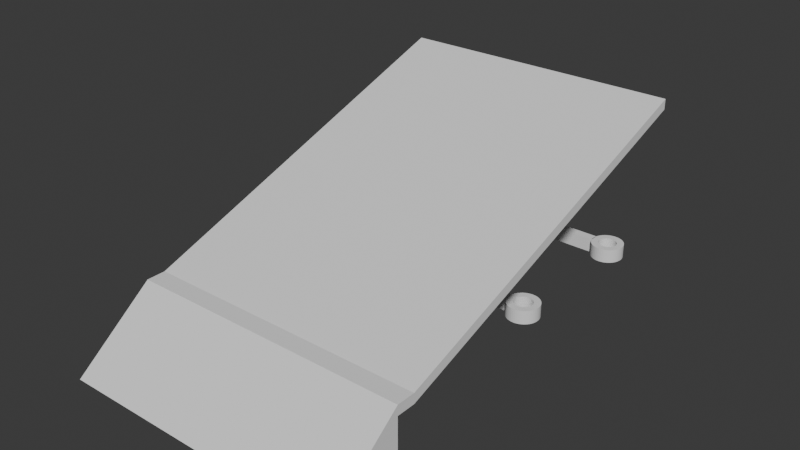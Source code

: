 # Source: Sumobot_-_Ramp.blend  (saved by Blender 4.2.66; exported with 4.5.12 LTS)
import bpy
from mathutils import Matrix  # noqa: F401  (used for matrix-valued properties, if any)

bpy.ops.wm.read_factory_settings(use_empty=True)
scene = bpy.context.scene
scene.name = 'Scene'

# ---- collections
col_collection = bpy.data.collections.new('Collection'); scene.collection.children.link(col_collection)

# ---- world
world_world = bpy.data.worlds.new('World'); scene.world = world_world
world_world.use_nodes = True; world_world.node_tree.nodes.clear()
_N = world_world.node_tree.nodes; _L = world_world.node_tree.links
n0 = _N.new('ShaderNodeOutputWorld'); n0.name = 'World Output'; n0.location = (300, 300)
n1 = _N.new('ShaderNodeBackground'); n1.name = 'Background'; n1.location = (10, 300)
n1.inputs[0].default_value = (0.05088, 0.05088, 0.05088, 1.0)
_L.new(n1.outputs[0], n0.inputs[0])
n0.is_active_output = True
world_world.color = (0.05088, 0.05088, 0.05088)
world_world.sun_shadow_jitter_overblur = 0.0

# ---- meshes
me_tip = bpy.data.meshes.new('Tip')
me_tip.from_pydata([(-30.0, 0.0, 0.0), (30.0, 0.0, 0.0), (26.75, -4.0, 0.0), (-26.71, -4.0, 0.0)], [], [(1, 0, 3, 2)])
_uv = me_tip.uv_layers.new(name='UVMap')
_uv.uv.foreach_set('vector', [0.2553, 0.0, 0.0, 0.0, 0.766, 0.0, 0.5106, 0.0])
me_tip.update()
me_sketch_001 = bpy.data.meshes.new('Sketch.001')
me_sketch_001.from_pydata([(30.0, 80.0, 28.73), (-30.0, 80.0, 28.73), (-30.0, 0.0, 2.136), (30.0, 0.0, 2.136), (30.0, 80.0, 26.57), (-30.0, 80.0, 26.57), (-30.0, 0.0, 0.0), (30.0, 0.0, 0.0), (-30.0, 4.0, 2.136), (30.0, 4.0, 2.136), (-30.0, 4.0, 0.0), (30.0, 4.0, 0.0)], [], [(9, 8, 2, 3), (11, 7, 6, 10), (8, 5, 10), (9, 3, 7, 11), (3, 2, 6, 7), (8, 1, 5), (1, 0, 4, 5), (0, 9, 4), (4, 9, 11), (2, 8, 10, 6), (4, 11, 10, 5), (0, 1, 8, 9)])
_uv = me_sketch_001.uv_layers.new(name='UVMap')
_uv.uv.foreach_set('vector', [0.7277, 0.0, 0.4979, 0.0, 0.5106, 0.0, 0.766, 0.0, 0.7277, 0.0, 0.766, 0.0, 0.5106, 0.0, 0.4979, 0.0, 0.4979, 0.0, 0.2553, 0.0, 0.4979, 0.0, 0.7277, 0.0, 0.766, 0.0, 0.766, 0.0, 0.7277, 0.0, 0.766, 0.0, 0.5106, 0.0, 0.5106, 0.0, 0.766, 0.0, 0.4979, 0.0, 0.2553, 0.0, 0.2553, 0.0, 0.2553, 0.0, 0.0, 0.0, 0.0, 0.0, 0.2553, 0.0, 0.0, 0.0, 0.7277, 0.0, 0.0, 0.0, 0.0, 0.0, 0.7277, 0.0, 0.7277, 0.0, 0.5106, 0.0, 0.4979, 0.0, 0.4979, 0.0, 0.5106, 0.0, 0.0, 0.0, 0.7277, 0.0, 0.4979, 0.0, 0.2553, 0.0, 0.0, 0.0, 0.2553, 0.0, 0.4979, 0.0, 0.7277, 0.0])
me_sketch_001.update()
me_base_001 = bpy.data.meshes.new('Base.001')
me_base_001.from_pydata([(-37.0, -30.0, 0.0), (-37.27, -30.02, 0.0), (-37.53, -30.07, 0.0), (-37.78, -30.16, 0.0), (-38.01, -30.27, 0.0), (-38.22, -30.42, 0.0), (-38.41, -30.59, 0.0), (-38.58, -30.78, 0.0), (-38.73, -30.99, 0.0), (-38.84, -31.22, 0.0), (-38.93, -31.47, 0.0), (-38.98, -31.73, 0.0), (-39.0, -32.0, 0.0), (-38.98, -32.27, 0.0), (-38.93, -32.53, 0.0), (-38.84, -32.78, 0.0), (-38.73, -33.01, 0.0), (-38.58, -33.22, 0.0), (-38.41, -33.41, 0.0), (-38.22, -33.58, 0.0), (-38.01, -33.73, 0.0), (-37.78, -33.84, 0.0), (-37.53, -33.93, 0.0), (-37.27, -33.98, 0.0), (-37.0, -34.0, 0.0), (-36.73, -33.98, 0.0), (-36.47, -33.93, 0.0), (-36.22, -33.84, 0.0), (-35.99, -33.73, 0.0), (-35.78, -33.58, 0.0), (-35.59, -33.41, 0.0), (-35.42, -33.22, 0.0), (-35.27, -33.01, 0.0), (-35.16, -32.78, 0.0), (-35.07, -32.53, 0.0), (-35.02, -32.27, 0.0), (-35.0, -32.0, 0.0), (-35.02, -31.73, 0.0), (-35.07, -31.47, 0.0), (-35.16, -31.22, 0.0), (-35.27, -30.99, 0.0), (-35.42, -30.78, 0.0), (-35.59, -30.59, 0.0), (-35.78, -30.42, 0.0), (-35.99, -30.27, 0.0), (-36.22, -30.16, 0.0), (-36.47, -30.07, 0.0), (-36.73, -30.02, 0.0), (-37.0, -28.5, 0.0), (-37.47, -28.53, 0.0), (-37.93, -28.63, 0.0), (-38.36, -28.78, 0.0), (-38.77, -28.98, 0.0), (-39.14, -29.23, 0.0), (-39.47, -29.53, 0.0), (-39.77, -29.86, 0.0), (-40.02, -30.23, 0.0), (-40.22, -30.64, 0.0), (-40.37, -31.07, 0.0), (-40.47, -31.53, 0.0), (-40.5, -32.0, 0.0), (-40.47, -32.47, 0.0), (-40.37, -32.93, 0.0), (-40.22, -33.36, 0.0), (-40.02, -33.77, 0.0), (-39.77, -34.14, 0.0), (-39.47, -34.47, 0.0), (-39.14, -34.77, 0.0), (-38.77, -35.02, 0.0), (-38.36, -35.22, 0.0), (-37.93, -35.37, 0.0), (-37.47, -35.47, 0.0), (-37.0, -35.5, 0.0), (-36.53, -35.47, 0.0), (-36.07, -35.37, 0.0), (-35.64, -35.22, 0.0), (-35.23, -35.02, 0.0), (-34.86, -34.77, 0.0), (-34.53, -34.47, 0.0), (-34.23, -34.14, 0.0), (-33.98, -33.77, 0.0), (-33.78, -33.36, 0.0), (-33.63, -32.93, 0.0), (-33.53, -32.47, 0.0), (-33.5, -32.0, 0.0), (-33.53, -31.53, 0.0), (-33.63, -31.07, 0.0), (-33.78, -30.64, 0.0), (-33.98, -30.23, 0.0), (-34.23, -29.86, 0.0), (-34.53, -29.53, 0.0), (-34.86, -29.23, 0.0), (-35.23, -28.98, 0.0), (-35.64, -28.78, 0.0), (-36.07, -28.63, 0.0), (-36.53, -28.53, 0.0), (-19.67, 6.0, 0.0), (-19.63, 6.0, 0.0), (-19.52, 6.0, 0.0), (-19.36, 6.0, 0.0), (-19.15, 6.0, 0.0), (-18.92, 6.0, 0.0), (-18.67, 6.0, 0.0), (-18.42, 6.0, 0.0), (-18.19, 6.0, 0.0), (-17.98, 6.0, 0.0), (-17.82, 6.0, 0.0), (-17.71, 6.0, 0.0), (-17.67, 6.0, 0.0), (-17.71, 6.0, 0.0), (-17.82, 6.0, 0.0), (-17.98, 6.0, 0.0), (-18.19, 6.0, 0.0), (-18.42, 6.0, 0.0), (-18.67, 6.0, 0.0), (-18.92, 6.0, 0.0), (-19.15, 6.0, 0.0), (-19.36, 6.0, 0.0), (-19.52, 6.0, 0.0), (-19.63, 6.0, 0.0), (1.225e-16, 2.0, 0.0), (-0.2714, 1.982, 0.0), (-0.5317, 1.929, 0.0), (-0.7785, 1.843, 0.0), (-1.009, 1.727, 0.0), (-1.222, 1.583, 0.0), (-1.414, 1.414, 0.0), (-1.583, 1.222, 0.0), (-1.727, 1.009, 0.0), (-1.843, 0.7785, 0.0), (-1.929, 0.5317, 0.0), (-1.982, 0.2714, 0.0), (-2.0, 2.449e-16, 0.0), (-1.982, -0.2714, 0.0), (-1.929, -0.5317, 0.0), (-1.843, -0.7785, 0.0), (-1.727, -1.009, 0.0), (-1.583, -1.222, 0.0), (-1.414, -1.414, 0.0), (-1.222, -1.583, 0.0), (-1.009, -1.727, 0.0), (-0.7785, -1.843, 0.0), (-0.5317, -1.929, 0.0), (-0.2714, -1.982, 0.0), (-3.674e-16, -2.0, 0.0), (0.2714, -1.982, 0.0), (0.5317, -1.929, 0.0), (0.7785, -1.843, 0.0), (1.009, -1.727, 0.0), (1.222, -1.583, 0.0), (1.414, -1.414, 0.0), (1.583, -1.222, 0.0), (1.727, -1.009, 0.0), (1.843, -0.7785, 0.0), (1.929, -0.5317, 0.0), (1.982, -0.2714, 0.0), (2.0, -4.899e-16, 0.0), (1.982, 0.2714, 0.0), (1.929, 0.5317, 0.0), (1.843, 0.7785, 0.0), (1.727, 1.009, 0.0), (1.583, 1.222, 0.0), (1.414, 1.414, 0.0), (1.222, 1.583, 0.0), (1.009, 1.727, 0.0), (0.7785, 1.843, 0.0), (0.5317, 1.929, 0.0), (0.2714, 1.982, 0.0), (2.143e-16, 3.5, 0.0), (-0.4749, 3.468, 0.0), (-0.9304, 3.375, 0.0), (-1.362, 3.225, 0.0), (-1.767, 3.022, 0.0), (-2.139, 2.771, 0.0), (-2.475, 2.475, 0.0), (-2.771, 2.139, 0.0), (-3.022, 1.767, 0.0), (-3.225, 1.362, 0.0), (-3.375, 0.9304, 0.0), (-3.468, 0.4749, 0.0), (-3.5, 4.286e-16, 0.0), (-3.468, -0.4749, 0.0), (-3.375, -0.9304, 0.0), (-3.225, -1.362, 0.0), (-3.022, -1.767, 0.0), (-2.771, -2.139, 0.0), (-2.475, -2.475, 0.0), (-2.139, -2.771, 0.0), (-1.767, -3.022, 0.0), (-1.362, -3.225, 0.0), (-0.9304, -3.375, 0.0), (-0.4749, -3.468, 0.0), (-6.429e-16, -3.5, 0.0), (0.4749, -3.468, 0.0), (0.9304, -3.375, 0.0), (1.362, -3.225, 0.0), (1.767, -3.022, 0.0), (2.139, -2.771, 0.0), (2.475, -2.475, 0.0), (2.771, -2.139, 0.0), (3.022, -1.767, 0.0), (3.225, -1.362, 0.0), (3.375, -0.9304, 0.0), (3.468, -0.4749, 0.0), (3.5, -8.573e-16, 0.0), (3.468, 0.4749, 0.0), (3.375, 0.9304, 0.0), (3.225, 1.362, 0.0), (3.022, 1.767, 0.0), (2.771, 2.139, 0.0), (2.475, 2.475, 0.0), (2.139, 2.771, 0.0), (1.767, 3.022, 0.0), (1.362, 3.225, 0.0), (0.9304, 3.375, 0.0), (0.4749, 3.468, 0.0), (-37.0, 2.0, 0.0), (-37.27, 1.982, 0.0), (-37.53, 1.929, 0.0), (-37.78, 1.843, 0.0), (-38.01, 1.727, 0.0), (-38.22, 1.583, 0.0), (-38.41, 1.414, 0.0), (-38.58, 1.222, 0.0), (-38.73, 1.009, 0.0), (-38.84, 0.7785, 0.0), (-38.93, 0.5317, 0.0), (-38.98, 0.2714, 0.0), (-39.0, 2.449e-16, 0.0), (-38.98, -0.2714, 0.0), (-38.93, -0.5317, 0.0), (-38.84, -0.7785, 0.0), (-38.73, -1.009, 0.0), (-38.58, -1.222, 0.0), (-38.41, -1.414, 0.0), (-38.22, -1.583, 0.0), (-38.01, -1.727, 0.0), (-37.78, -1.843, 0.0), (-37.53, -1.929, 0.0), (-37.27, -1.982, 0.0), (-37.0, -2.0, 0.0), (-36.73, -1.982, 0.0), (-36.47, -1.929, 0.0), (-36.22, -1.843, 0.0), (-35.99, -1.727, 0.0), (-35.78, -1.583, 0.0), (-35.59, -1.414, 0.0), (-35.42, -1.222, 0.0), (-35.27, -1.009, 0.0), (-35.16, -0.7785, 0.0), (-35.07, -0.5317, 0.0), (-35.02, -0.2714, 0.0), (-35.0, -4.899e-16, 0.0), (-35.02, 0.2714, 0.0), (-35.07, 0.5317, 0.0), (-35.16, 0.7785, 0.0), (-35.27, 1.009, 0.0), (-35.42, 1.222, 0.0), (-35.59, 1.414, 0.0), (-35.78, 1.583, 0.0), (-35.99, 1.727, 0.0), (-36.22, 1.843, 0.0), (-36.47, 1.929, 0.0), (-36.73, 1.982, 0.0), (-37.0, 3.5, 0.0), (-37.47, 3.468, 0.0), (-37.93, 3.375, 0.0), (-38.36, 3.225, 0.0), (-38.77, 3.022, 0.0), (-39.14, 2.771, 0.0), (-39.47, 2.475, 0.0), (-39.77, 2.139, 0.0), (-40.02, 1.767, 0.0), (-40.22, 1.362, 0.0), (-40.37, 0.9304, 0.0), (-40.47, 0.4749, 0.0), (-40.5, 4.286e-16, 0.0), (-40.47, -0.4749, 0.0), (-40.37, -0.9304, 0.0), (-40.22, -1.362, 0.0), (-40.02, -1.767, 0.0), (-39.77, -2.139, 0.0), (-39.47, -2.475, 0.0), (-39.14, -2.771, 0.0), (-38.77, -3.022, 0.0), (-38.36, -3.225, 0.0), (-37.93, -3.375, 0.0), (-37.47, -3.468, 0.0), (-37.0, -3.5, 0.0), (-36.53, -3.468, 0.0), (-36.07, -3.375, 0.0), (-35.64, -3.225, 0.0), (-35.23, -3.022, 0.0), (-34.86, -2.771, 0.0), (-34.53, -2.475, 0.0), (-34.23, -2.139, 0.0), (-33.98, -1.767, 0.0), (-33.78, -1.362, 0.0), (-33.63, -0.9304, 0.0), (-33.53, -0.4749, 0.0), (-33.5, -8.573e-16, 0.0), (-33.53, 0.4749, 0.0), (-33.63, 0.9304, 0.0), (-33.78, 1.362, 0.0), (-33.98, 1.767, 0.0), (-34.23, 2.139, 0.0), (-34.53, 2.475, 0.0), (-34.86, 2.771, 0.0), (-35.23, 3.022, 0.0), (-35.64, 3.225, 0.0), (-36.07, 3.375, 0.0), (-36.53, 3.468, 0.0), (1.225e-16, -30.0, 0.0), (-0.2714, -30.02, 0.0), (-0.5317, -30.07, 0.0), (-0.7785, -30.16, 0.0), (-1.009, -30.27, 0.0), (-1.222, -30.42, 0.0), (-1.414, -30.59, 0.0), (-1.583, -30.78, 0.0), (-1.727, -30.99, 0.0), (-1.843, -31.22, 0.0), (-1.929, -31.47, 0.0), (-1.982, -31.73, 0.0), (-2.0, -32.0, 0.0), (-1.982, -32.27, 0.0), (-1.929, -32.53, 0.0), (-1.843, -32.78, 0.0), (-1.727, -33.01, 0.0), (-1.583, -33.22, 0.0), (-1.414, -33.41, 0.0), (-1.222, -33.58, 0.0), (-1.009, -33.73, 0.0), (-0.7785, -33.84, 0.0), (-0.5317, -33.93, 0.0), (-0.2714, -33.98, 0.0), (-3.674e-16, -34.0, 0.0), (0.2714, -33.98, 0.0), (0.5317, -33.93, 0.0), (0.7785, -33.84, 0.0), (1.009, -33.73, 0.0), (1.222, -33.58, 0.0), (1.414, -33.41, 0.0), (1.583, -33.22, 0.0), (1.727, -33.01, 0.0), (1.843, -32.78, 0.0), (1.929, -32.53, 0.0), (1.982, -32.27, 0.0), (2.0, -32.0, 0.0), (1.982, -31.73, 0.0), (1.929, -31.47, 0.0), (1.843, -31.22, 0.0), (1.727, -30.99, 0.0), (1.583, -30.78, 0.0), (1.414, -30.59, 0.0), (1.222, -30.42, 0.0), (1.009, -30.27, 0.0), (0.7785, -30.16, 0.0), (0.5317, -30.07, 0.0), (0.2714, -30.02, 0.0), (2.143e-16, -28.5, 0.0), (-0.4749, -28.53, 0.0), (-0.9304, -28.63, 0.0), (-1.362, -28.78, 0.0), (-1.767, -28.98, 0.0), (-2.139, -29.23, 0.0), (-2.475, -29.53, 0.0), (-2.771, -29.86, 0.0), (-3.022, -30.23, 0.0), (-3.225, -30.64, 0.0), (-3.375, -31.07, 0.0), (-3.468, -31.53, 0.0), (-3.5, -32.0, 0.0), (-3.468, -32.47, 0.0), (-3.375, -32.93, 0.0), (-3.225, -33.36, 0.0), (-3.022, -33.77, 0.0), (-2.771, -34.14, 0.0), (-2.475, -34.47, 0.0), (-2.139, -34.77, 0.0), (-1.767, -35.02, 0.0), (-1.362, -35.22, 0.0), (-0.9304, -35.37, 0.0), (-0.4749, -35.47, 0.0), (-6.429e-16, -35.5, 0.0), (0.4749, -35.47, 0.0), (0.9304, -35.37, 0.0), (1.362, -35.22, 0.0), (1.767, -35.02, 0.0), (2.139, -34.77, 0.0), (2.475, -34.47, 0.0), (2.771, -34.14, 0.0), (3.022, -33.77, 0.0), (3.225, -33.36, 0.0), (3.375, -32.93, 0.0), (3.468, -32.47, 0.0), (3.5, -32.0, 0.0), (3.468, -31.53, 0.0), (3.375, -31.07, 0.0), (3.225, -30.64, 0.0), (3.022, -30.23, 0.0), (2.771, -29.86, 0.0), (2.475, -29.53, 0.0), (2.139, -29.23, 0.0), (1.767, -28.98, 0.0), (1.362, -28.78, 0.0), (0.9304, -28.63, 0.0), (0.4749, -28.53, 0.0), (-17.67, -84.0, 0.0), (-19.67, -84.0, 0.0), (-17.67, -84.0, 0.0), (11.5, -84.0, 0.0), (-17.67, -48.46, 0.0), (-17.67, -38.22, 0.0), (-11.97, -32.93, 0.0), (-3.375, -32.93, 0.0), (-3.375, -31.07, 0.0), (-12.08, -31.07, 0.0), (-17.67, -25.81, 0.0), (-17.67, -6.168, 0.0), (-12.76, -1.009, 0.0), (-3.351, -1.009, 0.0), (-3.351, 1.009, 0.0), (-13.41, 1.009, 0.0), (-17.67, 6.0, 0.0), (-19.67, 6.0, 0.0), (-24.71, 1.036, 0.0), (-33.66, 1.036, 0.0), (-33.66, -1.036, 0.0), (-24.23, -1.036, 0.0), (-19.67, -6.165, 0.0), (-19.67, -25.66, 0.0), (-25.0, -31.08, 0.0), (-33.62, -31.08, 0.0), (-33.62, -32.92, 0.0), (-24.9, -32.92, 0.0), (-19.67, -38.11, 0.0), (-19.67, -48.58, 0.0), (-48.5, -84.0, 0.0), (-19.67, -84.0, 0.0)], [(408, 409)], [(119, 97, 96), (97, 118, 119), (118, 98, 97), (98, 117, 118), (117, 99, 98), (99, 116, 117), (116, 100, 99), (100, 115, 116), (115, 101, 100), (101, 114, 115), (114, 102, 101), (102, 113, 114), (113, 103, 102), (103, 112, 113), (112, 104, 103), (104, 111, 112), (111, 105, 104), (105, 110, 111), (110, 106, 105), (106, 109, 110), (109, 107, 106), (107, 108, 109), (207, 208, 209, 210, 211, 212, 213, 214, 215, 168, 169, 170, 171, 172, 173, 174, 175, 176, 177, 178, 179, 180, 181, 182, 183, 184, 185, 186, 187, 188, 189, 190, 191, 192, 193, 194, 195, 196, 197, 198, 199, 200, 201, 202, 203, 204, 205, 206, 160, 159, 158, 157, 156, 155, 154, 153, 152, 151, 150, 149, 148, 147, 146, 145, 144, 143, 142, 141, 140, 139, 138, 137, 136, 135, 134, 133, 132, 131, 130, 129, 128, 127, 126, 125, 124, 123, 122, 121, 120, 167, 166, 165, 164, 163, 162, 161), (280, 237, 236, 235, 234, 233, 232, 231, 230, 229, 228, 227, 226, 225, 224, 223, 222, 221, 220, 219, 218, 217, 216, 263, 262, 261, 260, 259, 258, 257, 256, 255, 254, 253, 252, 251, 250, 249, 248, 247, 246, 245, 244, 243, 242, 241, 295, 296, 297, 298, 299, 300, 301, 302, 303, 304, 305, 306, 307, 308, 309, 310, 311, 264, 265, 266, 267, 268, 269, 270, 271, 272, 273, 274, 275, 276, 277, 278, 279), (293, 294, 295, 241, 240, 239, 238, 237, 280, 281, 282, 283, 284, 285, 286, 287, 288, 289, 290, 291, 292), (46, 88, 89, 47), (160, 206, 207, 161), (393, 394, 395, 346, 345, 344, 343, 342, 341, 340, 339, 338, 337, 336, 391, 392), (385, 386, 387, 388, 389, 390, 391, 336, 335, 334, 333, 332, 331, 330, 329, 328, 327, 326, 325, 324, 323, 322, 321, 320, 319, 318, 317, 316, 315, 314, 313, 312, 359, 358, 357, 356, 355, 354, 353, 352, 351, 350, 349, 348, 347, 346, 395, 396, 397, 398, 399, 400, 401, 402, 403, 404, 405, 406, 407, 360, 361, 362, 363, 364, 365, 366, 367, 368, 369, 370, 371, 372, 373, 374, 375, 376, 377, 378, 379, 380, 381, 382, 383, 384), (95, 48, 49, 50, 51, 52, 53, 54, 55, 56, 57, 58, 59, 60, 61, 62, 63, 64, 65, 66, 67, 68, 69, 70, 71, 72, 73, 74, 75, 76, 77, 78, 79, 80, 81, 82, 83, 84, 85, 86, 87, 88, 46, 45, 44, 43, 42, 41, 40, 39, 38, 37, 36, 35, 34, 33, 32, 31, 30, 29, 28, 27, 26, 25, 24, 23, 22, 21, 20, 19, 18, 17, 16, 15, 14, 13, 12, 11, 10, 9, 8, 7, 6, 5, 4, 3, 2, 1, 0, 47, 89, 90, 91, 92, 93, 94), (411, 412, 413, 414, 415, 416, 417, 418, 419, 420, 421, 422, 423, 424, 425, 426, 427, 428, 429, 430, 431, 432, 433, 434, 435, 436, 437, 438, 439, 410)])
_uv = me_base_001.uv_layers.new(name='UVMap')
_uv.uv.foreach_set('vector', [0.2924, 0.0, 0.2383, 0.0, 0.2359, 0.0, 0.2383, 0.0, 0.2899, 0.0, 0.2924, 0.0, 0.2899, 0.0, 0.2408, 0.0, 0.2383, 0.0, 0.2408, 0.0, 0.2875, 0.0, 0.2899, 0.0, 0.2875, 0.0, 0.2432, 0.0, 0.2408, 0.0, 0.2432, 0.0, 0.285, 0.0, 0.2875, 0.0, 0.285, 0.0, 0.2457, 0.0, 0.2432, 0.0, 0.2457, 0.0, 0.2826, 0.0, 0.285, 0.0, 0.2826, 0.0, 0.2482, 0.0, 0.2457, 0.0, 0.2482, 0.0, 0.2801, 0.0, 0.2826, 0.0, 0.2801, 0.0, 0.2506, 0.0, 0.2482, 0.0, 0.2506, 0.0, 0.2776, 0.0, 0.2801, 0.0, 0.2776, 0.0, 0.2531, 0.0, 0.2506, 0.0, 0.2531, 0.0, 0.2752, 0.0, 0.2776, 0.0, 0.2752, 0.0, 0.2555, 0.0, 0.2531, 0.0, 0.2555, 0.0, 0.2727, 0.0, 0.2752, 0.0, 0.2727, 0.0, 0.258, 0.0, 0.2555, 0.0, 0.258, 0.0, 0.2703, 0.0, 0.2727, 0.0, 0.2703, 0.0, 0.2604, 0.0, 0.258, 0.0, 0.2604, 0.0, 0.2678, 0.0, 0.2703, 0.0, 0.2678, 0.0, 0.2629, 0.0, 0.2604, 0.0, 0.2629, 0.0, 0.2654, 0.0, 0.2678, 0.0, 0.5086, 0.0, 0.5111, 0.0, 0.5135, 0.0, 0.516, 0.0, 0.5184, 0.0, 0.5209, 0.0, 0.5233, 0.0, 0.5258, 0.0, 0.5283, 0.0, 0.4128, 0.0, 0.4152, 0.0, 0.4177, 0.0, 0.4201, 0.0, 0.4226, 0.0, 0.4251, 0.0, 0.4275, 0.0, 0.43, 0.0, 0.4324, 0.0, 0.4349, 0.0, 0.4373, 0.0, 0.4398, 0.0, 0.4423, 0.0, 0.4447, 0.0, 0.4472, 0.0, 0.4496, 0.0, 0.4521, 0.0, 0.4545, 0.0, 0.457, 0.0, 0.4595, 0.0, 0.4619, 0.0, 0.4644, 0.0, 0.4668, 0.0, 0.4693, 0.0, 0.4717, 0.0, 0.4742, 0.0, 0.4767, 0.0, 0.4791, 0.0, 0.4816, 0.0, 0.484, 0.0, 0.4865, 0.0, 0.4889, 0.0, 0.4914, 0.0, 0.4939, 0.0, 0.4963, 0.0, 0.4988, 0.0, 0.5012, 0.0, 0.5037, 0.0, 0.5061, 0.0, 0.3931, 0.0, 0.3907, 0.0, 0.3882, 0.0, 0.3857, 0.0, 0.3833, 0.0, 0.3808, 0.0, 0.3784, 0.0, 0.3759, 0.0, 0.3735, 0.0, 0.371, 0.0, 0.3686, 0.0, 0.3661, 0.0, 0.3636, 0.0, 0.3612, 0.0, 0.3587, 0.0, 0.3563, 0.0, 0.3538, 0.0, 0.3514, 0.0, 0.3489, 0.0, 0.3464, 0.0, 0.344, 0.0, 0.3415, 0.0, 0.3391, 0.0, 0.3366, 0.0, 0.3342, 0.0, 0.3317, 0.0, 0.3292, 0.0, 0.3268, 0.0, 0.3243, 0.0, 0.3219, 0.0, 0.3194, 0.0, 0.317, 0.0, 0.3145, 0.0, 0.312, 0.0, 0.3096, 0.0, 0.3071, 0.0, 0.3047, 0.0, 0.3022, 0.0, 0.2998, 0.0, 0.2973, 0.0, 0.2948, 0.0, 0.4103, 0.0, 0.4079, 0.0, 0.4054, 0.0, 0.4029, 0.0, 0.4005, 0.0, 0.398, 0.0, 0.3956, 0.0, 0.688, 0.0, 0.5823, 0.0, 0.5799, 0.0, 0.5774, 0.0, 0.5749, 0.0, 0.5725, 0.0, 0.57, 0.0, 0.5676, 0.0, 0.5651, 0.0, 0.5627, 0.0, 0.5602, 0.0, 0.5577, 0.0, 0.5553, 0.0, 0.5528, 0.0, 0.5504, 0.0, 0.5479, 0.0, 0.5455, 0.0, 0.543, 0.0, 0.5405, 0.0, 0.5381, 0.0, 0.5356, 0.0, 0.5332, 0.0, 0.5307, 0.0, 0.6462, 0.0, 0.6437, 0.0, 0.6413, 0.0, 0.6388, 0.0, 0.6364, 0.0, 0.6339, 0.0, 0.6314, 0.0, 0.629, 0.0, 0.6265, 0.0, 0.6241, 0.0, 0.6216, 0.0, 0.6192, 0.0, 0.6167, 0.0, 0.6143, 0.0, 0.6118, 0.0, 0.6093, 0.0, 0.6069, 0.0, 0.6044, 0.0, 0.602, 0.0, 0.5995, 0.0, 0.5971, 0.0, 0.5946, 0.0, 0.5921, 0.0, 0.7248, 0.0, 0.7273, 0.0, 0.7297, 0.0, 0.7322, 0.0, 0.7346, 0.0, 0.7371, 0.0, 0.7396, 0.0, 0.742, 0.0, 0.7445, 0.0, 0.7469, 0.0, 0.7494, 0.0, 0.7518, 0.0, 0.7543, 0.0, 0.7568, 0.0, 0.7592, 0.0, 0.7617, 0.0, 0.7641, 0.0, 0.6486, 0.0, 0.6511, 0.0, 0.6536, 0.0, 0.656, 0.0, 0.6585, 0.0, 0.6609, 0.0, 0.6634, 0.0, 0.6658, 0.0, 0.6683, 0.0, 0.6708, 0.0, 0.6732, 0.0, 0.6757, 0.0, 0.6781, 0.0, 0.6806, 0.0, 0.683, 0.0, 0.6855, 0.0, 0.7199, 0.0, 0.7224, 0.0, 0.7248, 0.0, 0.5921, 0.0, 0.5897, 0.0, 0.5872, 0.0, 0.5848, 0.0, 0.5823, 0.0, 0.688, 0.0, 0.6904, 0.0, 0.6929, 0.0, 0.6953, 0.0, 0.6978, 0.0, 0.7002, 0.0, 0.7027, 0.0, 0.7052, 0.0, 0.7076, 0.0, 0.7101, 0.0, 0.7125, 0.0, 0.715, 0.0, 0.7174, 0.0, 0.113, 0.0, 0.2162, 0.0, 0.2187, 0.0, 0.1155, 0.0, 0.3931, 0.0, 0.5061, 0.0, 0.5086, 0.0, 0.3956, 0.0, 0.9656, 0.0, 0.9681, 0.0, 0.9705, 0.0, 0.8501, 0.0, 0.8477, 0.0, 0.8452, 0.0, 0.8428, 0.0, 0.8403, 0.0, 0.8378, 0.0, 0.8354, 0.0, 0.8329, 0.0, 0.8305, 0.0, 0.828, 0.0, 0.8256, 0.0, 0.9607, 0.0, 0.9631, 0.0, 0.9459, 0.0, 0.9484, 0.0, 0.9509, 0.0, 0.9533, 0.0, 0.9558, 0.0, 0.9582, 0.0, 0.9607, 0.0, 0.8256, 0.0, 0.8231, 0.0, 0.8206, 0.0, 0.8182, 0.0, 0.8157, 0.0, 0.8133, 0.0, 0.8108, 0.0, 0.8084, 0.0, 0.8059, 0.0, 0.8034, 0.0, 0.801, 0.0, 0.7985, 0.0, 0.7961, 0.0, 0.7936, 0.0, 0.7912, 0.0, 0.7887, 0.0, 0.7862, 0.0, 0.7838, 0.0, 0.7813, 0.0, 0.7789, 0.0, 0.7764, 0.0, 0.774, 0.0, 0.7715, 0.0, 0.769, 0.0, 0.7666, 0.0, 0.8821, 0.0, 0.8796, 0.0, 0.8771, 0.0, 0.8747, 0.0, 0.8722, 0.0, 0.8698, 0.0, 0.8673, 0.0, 0.8649, 0.0, 0.8624, 0.0, 0.86, 0.0, 0.8575, 0.0, 0.855, 0.0, 0.8526, 0.0, 0.8501, 0.0, 0.9705, 0.0, 0.973, 0.0, 0.9754, 0.0, 0.9779, 0.0, 0.9803, 0.0, 0.9828, 0.0, 0.9853, 0.0, 0.9877, 0.0, 0.9902, 0.0, 0.9926, 0.0, 0.9951, 0.0, 0.9975, 0.0, 1.0, 0.0, 0.8845, 0.0, 0.887, 0.0, 0.8894, 0.0, 0.8919, 0.0, 0.8943, 0.0, 0.8968, 0.0, 0.8993, 0.0, 0.9017, 0.0, 0.9042, 0.0, 0.9066, 0.0, 0.9091, 0.0, 0.9115, 0.0, 0.914, 0.0, 0.9165, 0.0, 0.9189, 0.0, 0.9214, 0.0, 0.9238, 0.0, 0.9263, 0.0, 0.9287, 0.0, 0.9312, 0.0, 0.9337, 0.0, 0.9361, 0.0, 0.9386, 0.0, 0.941, 0.0, 0.9435, 0.0, 0.2334, 0.0, 0.1179, 0.0, 0.1204, 0.0, 0.1229, 0.0, 0.1253, 0.0, 0.1278, 0.0, 0.1302, 0.0, 0.1327, 0.0, 0.1351, 0.0, 0.1376, 0.0, 0.14, 0.0, 0.1425, 0.0, 0.145, 0.0, 0.1474, 0.0, 0.1499, 0.0, 0.1523, 0.0, 0.1548, 0.0, 0.1572, 0.0, 0.1597, 0.0, 0.1622, 0.0, 0.1646, 0.0, 0.1671, 0.0, 0.1695, 0.0, 0.172, 0.0, 0.1744, 0.0, 0.1769, 0.0, 0.1794, 0.0, 0.1818, 0.0, 0.1843, 0.0, 0.1867, 0.0, 0.1892, 0.0, 0.1916, 0.0, 0.1941, 0.0, 0.1966, 0.0, 0.199, 0.0, 0.2015, 0.0, 0.2039, 0.0, 0.2064, 0.0, 0.2088, 0.0, 0.2113, 0.0, 0.2138, 0.0, 0.2162, 0.0, 0.113, 0.0, 0.1106, 0.0, 0.1081, 0.0, 0.1057, 0.0, 0.1032, 0.0, 0.1007, 0.0, 0.09828, 0.0, 0.09582, 0.0, 0.09337, 0.0, 0.09091, 0.0, 0.08845, 0.0, 0.086, 0.0, 0.08354, 0.0, 0.08108, 0.0, 0.07862, 0.0, 0.07617, 0.0, 0.07371, 0.0, 0.07125, 0.0, 0.0688, 0.0, 0.06634, 0.0, 0.06388, 0.0, 0.06143, 0.0, 0.05897, 0.0, 0.05651, 0.0, 0.05405, 0.0, 0.0516, 0.0, 0.04914, 0.0, 0.04668, 0.0, 0.04423, 0.0, 0.04177, 0.0, 0.03931, 0.0, 0.03686, 0.0, 0.0344, 0.0, 0.03194, 0.0, 0.02948, 0.0, 0.02703, 0.0, 0.02457, 0.0, 0.02211, 0.0, 0.01966, 0.0, 0.0172, 0.0, 0.01474, 0.0, 0.01229, 0.0, 0.009828, 0.0, 0.007371, 0.0, 0.004914, 0.0, 0.002457, 0.0, 0.0, 0.0, 0.1155, 0.0, 0.2187, 0.0, 0.2211, 0.0, 0.2236, 0.0, 0.226, 0.0, 0.2285, 0.0, 0.231, 0.0, 0.0, 0.0, 0.0, 0.0, 0.0, 0.0, 0.0, 0.0, 0.0, 0.0, 0.0, 0.0, 0.0, 0.0, 0.0, 0.0, 0.0, 0.0, 0.0, 0.0, 0.0, 0.0, 0.0, 0.0, 0.0, 0.0, 0.0, 0.0, 0.0, 0.0, 0.0, 0.0, 0.0, 0.0, 0.0, 0.0, 0.0, 0.0, 0.0, 0.0, 0.0, 0.0, 0.0, 0.0, 0.0, 0.0, 0.0, 0.0, 0.0, 0.0, 0.0, 0.0, 0.0, 0.0, 0.0, 0.0, 0.0, 0.0, 0.0, 0.0])
me_base_001.update()
me_cube_002 = bpy.data.meshes.new('Cube.002')
me_cube_002.from_pydata([(-30.0, -15.9, -12.0), (-30.0, 1.0, -12.0), (-30.0, 1.0, 1.1), (30.0, -15.9, -12.0), (30.0, 1.0, -12.0), (30.0, 1.0, 1.1)], [], [(0, 2, 1), (1, 2, 5, 4), (4, 5, 3), (1, 4, 3, 0), (5, 2, 0, 3)])
_uv = me_cube_002.uv_layers.new(name='UVMap')
_uv.uv.foreach_set('vector', [0.625, 0.0, 0.625, 0.25, 0.375, 0.25, 0.375, 0.25, 0.625, 0.25, 0.625, 0.5, 0.375, 0.5, 0.375, 0.5, 0.625, 0.5, 0.375, 0.75, 0.125, 0.5, 0.375, 0.5, 0.375, 0.75, 0.125, 0.75, 0.625, 0.5, 0.875, 0.5, 0.875, 0.75, 0.625, 0.75])
me_cube_002.update()

# ---- objects
ob_tip = bpy.data.objects.new('Tip', me_tip)
ob_sketch = bpy.data.objects.new('Sketch', me_sketch_001)
ob_base = bpy.data.objects.new('Base', me_base_001)
ob_cube = bpy.data.objects.new('Cube', me_cube_002)

# ---- transforms, parenting, visibility, modifiers, constraints
ob_tip.location = (-18.5, -84.0, 0.0)
ob_tip.rotation_euler = (0.0, -0.0, 3.142)
_m = ob_tip.modifiers.new('Solidify', 'SOLIDIFY')
_m.thickness = 8.0
_m.offset = 1.0
ob_sketch.location = (-18.5, -84.0, 8.0)
ob_sketch.rotation_euler = (0.0, 0.0, -2.384e-07)
ob_base.location = (0.0, 0.0, 0.0)
_m = ob_base.modifiers.new('Solidify', 'SOLIDIFY')
_m.thickness = 3.0
ob_cube.location = (-18.5, -85.0, 9.0)

# ---- collection membership
scene.collection.objects.link(ob_tip)
scene.collection.objects.link(ob_sketch)
scene.collection.objects.link(ob_base)
col_collection.objects.link(ob_cube)

# ---- scene / render settings (as saved in the file)
scene.frame_start = 1; scene.frame_end = 250; scene.frame_set(1)
scene.render.engine = 'BLENDER_EEVEE_NEXT'
scene.unit_settings.scale_length = 0.001
bpy.context.view_layer.update()

# ---- added for rendering (the .blend has no active camera and no usable light): camera, sun
cam_auto = bpy.data.cameras.new('AutoCamera')
cam_auto.lens = 50.0
cam_auto.sensor_width = 36.0
cam_auto.clip_end = 2092.45
ob_auto_camera = bpy.data.objects.new('AutoCamera', cam_auto)
scene.collection.objects.link(ob_auto_camera)
ob_auto_camera.location = (100.728, -190.524, 112.247)
ob_auto_camera.rotation_euler = (1.09748, -7.21219e-08, 0.694738)
scene.camera = ob_auto_camera
light_auto_sun = bpy.data.lights.new('AutoSun', 'SUN')
light_auto_sun.energy = 3.0
light_auto_sun.angle = 0.0523599
ob_auto_sun = bpy.data.objects.new('AutoSun', light_auto_sun)
scene.collection.objects.link(ob_auto_sun)
ob_auto_sun.rotation_euler = (0.872665, 0.174533, 0.523599)
bpy.context.view_layer.update()
